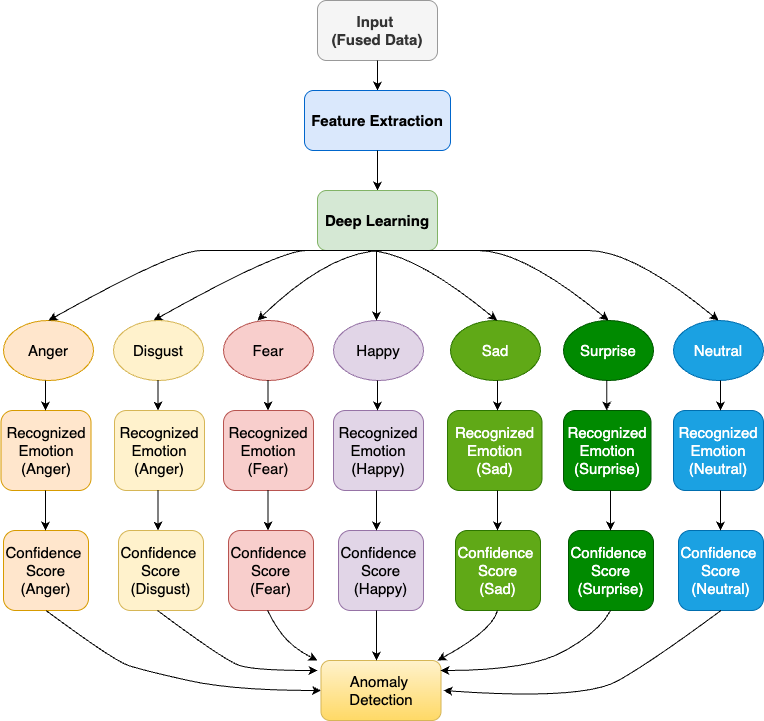

The diagram above was exported from draw.io. Its source (the exported page's mxGraphModel, read from the mxfile embedded in the PNG):
<mxGraphModel dx="946" dy="651" grid="1" gridSize="10" guides="1" tooltips="1" connect="1" arrows="1" fold="1" page="1" pageScale="1" pageWidth="827" pageHeight="1169" math="0" shadow="0">
  <root>
    <mxCell id="0" />
    <mxCell id="1" parent="0" />
    <mxCell id="FSxd8qmcoYrpcdffY_fv-43" value="" style="curved=1;endArrow=classic;html=1;rounded=0;entryX=0.5;entryY=0;entryDx=0;entryDy=0;" edge="1" parent="1">
      <mxGeometry width="50" height="50" relative="1" as="geometry">
        <mxPoint x="449.5" y="340" as="sourcePoint" />
        <mxPoint x="190" y="410" as="targetPoint" />
        <Array as="points">
          <mxPoint x="370" y="340" />
          <mxPoint x="315" y="340" />
        </Array>
      </mxGeometry>
    </mxCell>
    <mxCell id="FSxd8qmcoYrpcdffY_fv-1" value="&lt;font&gt;Input&amp;nbsp;&lt;/font&gt;&lt;div&gt;&lt;font&gt;(Fused Data)&lt;/font&gt;&lt;/div&gt;" style="rounded=1;whiteSpace=wrap;html=1;labelBackgroundColor=none;labelBorderColor=none;fillColor=#f5f5f5;strokeColor=#999999;fontColor=#333333;fontSize=15;textShadow=0;fontStyle=1" vertex="1" parent="1">
      <mxGeometry x="354" y="90" width="120" height="60" as="geometry" />
    </mxCell>
    <mxCell id="FSxd8qmcoYrpcdffY_fv-2" value="" style="endArrow=classic;html=1;rounded=0;exitX=0.5;exitY=1;exitDx=0;exitDy=0;" edge="1" parent="1" source="FSxd8qmcoYrpcdffY_fv-1">
      <mxGeometry width="50" height="50" relative="1" as="geometry">
        <mxPoint x="390" y="410" as="sourcePoint" />
        <mxPoint x="414" y="180" as="targetPoint" />
      </mxGeometry>
    </mxCell>
    <mxCell id="FSxd8qmcoYrpcdffY_fv-3" value="Feature Extraction" style="rounded=1;whiteSpace=wrap;html=1;fontSize=15;fillColor=#dae8fc;strokeColor=light-dark(#0066CC,#5C79A3);fontStyle=1" vertex="1" parent="1">
      <mxGeometry x="341" y="180" width="146" height="60" as="geometry" />
    </mxCell>
    <mxCell id="FSxd8qmcoYrpcdffY_fv-4" value="" style="endArrow=classic;html=1;rounded=0;exitX=0.5;exitY=1;exitDx=0;exitDy=0;" edge="1" parent="1" source="FSxd8qmcoYrpcdffY_fv-3">
      <mxGeometry width="50" height="50" relative="1" as="geometry">
        <mxPoint x="390" y="410" as="sourcePoint" />
        <mxPoint x="414" y="280" as="targetPoint" />
        <Array as="points" />
      </mxGeometry>
    </mxCell>
    <mxCell id="FSxd8qmcoYrpcdffY_fv-5" value="Deep Learning" style="rounded=1;whiteSpace=wrap;html=1;fillColor=#d5e8d4;strokeColor=#82B366;fontSize=15;fontStyle=1" vertex="1" parent="1">
      <mxGeometry x="354" y="280" width="120" height="60" as="geometry" />
    </mxCell>
    <mxCell id="FSxd8qmcoYrpcdffY_fv-18" value="Disgust" style="ellipse;whiteSpace=wrap;html=1;fillColor=#fff2cc;strokeColor=#d6b656;fontSize=15;" vertex="1" parent="1">
      <mxGeometry x="150" y="410" width="90" height="60" as="geometry" />
    </mxCell>
    <mxCell id="FSxd8qmcoYrpcdffY_fv-20" value="&lt;font style=&quot;font-size: 15px;&quot;&gt;Neutral&lt;/font&gt;" style="ellipse;whiteSpace=wrap;html=1;fillColor=#1ba1e2;fontColor=#ffffff;strokeColor=#006EAF;" vertex="1" parent="1">
      <mxGeometry x="710" y="410" width="90" height="60" as="geometry" />
    </mxCell>
    <mxCell id="FSxd8qmcoYrpcdffY_fv-21" value="&lt;font style=&quot;font-size: 15px;&quot;&gt;Surprise&lt;/font&gt;" style="ellipse;whiteSpace=wrap;html=1;fillColor=#008a00;fontColor=#ffffff;strokeColor=#005700;" vertex="1" parent="1">
      <mxGeometry x="600" y="410" width="90" height="60" as="geometry" />
    </mxCell>
    <mxCell id="FSxd8qmcoYrpcdffY_fv-22" value="&lt;font style=&quot;font-size: 15px;&quot;&gt;Sad&lt;/font&gt;" style="ellipse;whiteSpace=wrap;html=1;fillColor=#60a917;fontColor=#ffffff;strokeColor=#2D7600;" vertex="1" parent="1">
      <mxGeometry x="487" y="410" width="90" height="60" as="geometry" />
    </mxCell>
    <mxCell id="FSxd8qmcoYrpcdffY_fv-23" value="&lt;font style=&quot;font-size: 15px;&quot;&gt;Happy&lt;/font&gt;" style="ellipse;whiteSpace=wrap;html=1;fillColor=#e1d5e7;strokeColor=#9673a6;" vertex="1" parent="1">
      <mxGeometry x="370" y="410" width="90" height="60" as="geometry" />
    </mxCell>
    <mxCell id="FSxd8qmcoYrpcdffY_fv-24" value="&lt;font style=&quot;font-size: 15px;&quot;&gt;Fear&lt;/font&gt;" style="ellipse;whiteSpace=wrap;html=1;fillColor=#f8cecc;strokeColor=#b85450;" vertex="1" parent="1">
      <mxGeometry x="260" y="410" width="90" height="60" as="geometry" />
    </mxCell>
    <mxCell id="FSxd8qmcoYrpcdffY_fv-25" value="&lt;font style=&quot;font-size: 15px;&quot;&gt;Anger&lt;/font&gt;" style="ellipse;whiteSpace=wrap;html=1;fillColor=#ffe6cc;strokeColor=#d79b00;" vertex="1" parent="1">
      <mxGeometry x="40" y="410" width="90" height="60" as="geometry" />
    </mxCell>
    <mxCell id="FSxd8qmcoYrpcdffY_fv-26" value="&lt;font style=&quot;font-size: 15px;&quot;&gt;Recognized&lt;/font&gt;&lt;div&gt;&lt;font style=&quot;font-size: 15px;&quot;&gt;Emotion&lt;/font&gt;&lt;/div&gt;&lt;div&gt;&lt;font style=&quot;font-size: 15px;&quot;&gt;(Anger)&lt;/font&gt;&lt;/div&gt;" style="rounded=1;whiteSpace=wrap;html=1;fillColor=#ffe6cc;strokeColor=#d79b00;" vertex="1" parent="1">
      <mxGeometry x="37.5" y="500" width="90" height="80" as="geometry" />
    </mxCell>
    <mxCell id="FSxd8qmcoYrpcdffY_fv-27" value="&lt;font style=&quot;font-size: 15px;&quot;&gt;Recognized&lt;/font&gt;&lt;div&gt;&lt;font style=&quot;font-size: 15px;&quot;&gt;Emotion&lt;/font&gt;&lt;/div&gt;&lt;div&gt;&lt;font style=&quot;font-size: 15px;&quot;&gt;(Anger)&lt;/font&gt;&lt;/div&gt;" style="rounded=1;whiteSpace=wrap;html=1;fillColor=#fff2cc;strokeColor=#d6b656;" vertex="1" parent="1">
      <mxGeometry x="151" y="500" width="90" height="80" as="geometry" />
    </mxCell>
    <mxCell id="FSxd8qmcoYrpcdffY_fv-28" value="&lt;font style=&quot;font-size: 15px;&quot;&gt;Recognized&lt;/font&gt;&lt;div&gt;&lt;font style=&quot;font-size: 15px;&quot;&gt;Emotion&lt;/font&gt;&lt;/div&gt;&lt;div&gt;&lt;font style=&quot;font-size: 15px;&quot;&gt;(Fear)&lt;/font&gt;&lt;/div&gt;" style="rounded=1;whiteSpace=wrap;html=1;fillColor=#f8cecc;strokeColor=#b85450;" vertex="1" parent="1">
      <mxGeometry x="260" y="500" width="90" height="80" as="geometry" />
    </mxCell>
    <mxCell id="FSxd8qmcoYrpcdffY_fv-29" value="&lt;font style=&quot;font-size: 15px;&quot;&gt;Recognized&lt;/font&gt;&lt;div&gt;&lt;font style=&quot;font-size: 15px;&quot;&gt;Emotion&lt;/font&gt;&lt;/div&gt;&lt;div&gt;&lt;font style=&quot;font-size: 15px;&quot;&gt;(Happy)&lt;/font&gt;&lt;/div&gt;" style="rounded=1;whiteSpace=wrap;html=1;fillColor=#e1d5e7;strokeColor=#9673a6;" vertex="1" parent="1">
      <mxGeometry x="370" y="500" width="90" height="80" as="geometry" />
    </mxCell>
    <mxCell id="FSxd8qmcoYrpcdffY_fv-30" value="&lt;font style=&quot;font-size: 15px; color: rgb(255, 255, 255);&quot;&gt;Recognized&lt;/font&gt;&lt;div style=&quot;&quot;&gt;&lt;font style=&quot;font-size: 15px; color: rgb(255, 255, 255);&quot;&gt;Emotion&lt;/font&gt;&lt;/div&gt;&lt;div style=&quot;&quot;&gt;&lt;font style=&quot;font-size: 15px; color: rgb(255, 255, 255);&quot;&gt;(Sad)&lt;/font&gt;&lt;/div&gt;" style="rounded=1;whiteSpace=wrap;html=1;fillColor=#60a917;fontColor=#ffffff;strokeColor=#2D7600;" vertex="1" parent="1">
      <mxGeometry x="484" y="500" width="94.5" height="80" as="geometry" />
    </mxCell>
    <mxCell id="FSxd8qmcoYrpcdffY_fv-31" value="&lt;font style=&quot;font-size: 15px; color: rgb(255, 255, 255);&quot;&gt;Recognized&lt;/font&gt;&lt;div style=&quot;&quot;&gt;&lt;font style=&quot;font-size: 15px; color: rgb(255, 255, 255);&quot;&gt;Emotion&lt;/font&gt;&lt;/div&gt;&lt;div style=&quot;&quot;&gt;&lt;font style=&quot;font-size: 15px; color: rgb(255, 255, 255);&quot;&gt;(Surprise)&lt;/font&gt;&lt;/div&gt;" style="rounded=1;whiteSpace=wrap;html=1;fillColor=#008a00;fontColor=#ffffff;strokeColor=#005700;" vertex="1" parent="1">
      <mxGeometry x="600" y="500" width="87.5" height="80" as="geometry" />
    </mxCell>
    <mxCell id="FSxd8qmcoYrpcdffY_fv-32" value="&lt;font style=&quot;font-size: 15px; color: rgb(255, 255, 255);&quot;&gt;Recognized&lt;/font&gt;&lt;div style=&quot;&quot;&gt;&lt;font style=&quot;font-size: 15px; color: rgb(255, 255, 255);&quot;&gt;Emotion&lt;/font&gt;&lt;/div&gt;&lt;div style=&quot;&quot;&gt;&lt;font style=&quot;font-size: 15px; color: rgb(255, 255, 255);&quot;&gt;(Neutral)&lt;/font&gt;&lt;/div&gt;" style="rounded=1;whiteSpace=wrap;html=1;fillColor=#1ba1e2;fontColor=#ffffff;strokeColor=#006EAF;" vertex="1" parent="1">
      <mxGeometry x="710" y="500" width="90" height="80" as="geometry" />
    </mxCell>
    <mxCell id="FSxd8qmcoYrpcdffY_fv-33" value="&lt;font style=&quot;font-size: 15px;&quot;&gt;Confidence&amp;nbsp;&lt;/font&gt;&lt;div&gt;&lt;font style=&quot;font-size: 15px;&quot;&gt;Score&lt;/font&gt;&lt;/div&gt;&lt;div&gt;&lt;font style=&quot;font-size: 15px;&quot;&gt;(Anger)&lt;/font&gt;&lt;/div&gt;" style="rounded=1;whiteSpace=wrap;html=1;fillColor=#ffe6cc;strokeColor=#d79b00;" vertex="1" parent="1">
      <mxGeometry x="40" y="620" width="85" height="80" as="geometry" />
    </mxCell>
    <mxCell id="FSxd8qmcoYrpcdffY_fv-34" value="&lt;font style=&quot;font-size: 15px;&quot;&gt;Confidence&amp;nbsp;&lt;/font&gt;&lt;div&gt;&lt;font style=&quot;font-size: 15px;&quot;&gt;Score&lt;/font&gt;&lt;/div&gt;&lt;div&gt;&lt;font style=&quot;font-size: 15px;&quot;&gt;(Disgust)&lt;/font&gt;&lt;/div&gt;" style="rounded=1;whiteSpace=wrap;html=1;fillColor=#fff2cc;strokeColor=#d6b656;" vertex="1" parent="1">
      <mxGeometry x="155" y="620" width="85" height="80" as="geometry" />
    </mxCell>
    <mxCell id="FSxd8qmcoYrpcdffY_fv-35" value="&lt;font style=&quot;font-size: 15px;&quot;&gt;Confidence&amp;nbsp;&lt;/font&gt;&lt;div&gt;&lt;font style=&quot;font-size: 15px;&quot;&gt;Score&lt;/font&gt;&lt;/div&gt;&lt;div&gt;&lt;font style=&quot;font-size: 15px;&quot;&gt;(Fear)&lt;/font&gt;&lt;/div&gt;" style="rounded=1;whiteSpace=wrap;html=1;fillColor=#f8cecc;strokeColor=#b85450;" vertex="1" parent="1">
      <mxGeometry x="265" y="620" width="85" height="80" as="geometry" />
    </mxCell>
    <mxCell id="FSxd8qmcoYrpcdffY_fv-36" value="&lt;font style=&quot;font-size: 15px;&quot;&gt;Confidence&amp;nbsp;&lt;/font&gt;&lt;div&gt;&lt;font style=&quot;font-size: 15px;&quot;&gt;Score&lt;/font&gt;&lt;/div&gt;&lt;div&gt;&lt;font style=&quot;font-size: 15px;&quot;&gt;(Happy)&lt;/font&gt;&lt;/div&gt;" style="rounded=1;whiteSpace=wrap;html=1;fillColor=#e1d5e7;strokeColor=#9673a6;" vertex="1" parent="1">
      <mxGeometry x="375" y="620" width="85" height="80" as="geometry" />
    </mxCell>
    <mxCell id="FSxd8qmcoYrpcdffY_fv-37" value="&lt;font style=&quot;font-size: 15px; color: rgb(255, 255, 255);&quot;&gt;Confidence&amp;nbsp;&lt;/font&gt;&lt;div style=&quot;&quot;&gt;&lt;font style=&quot;font-size: 15px; color: rgb(255, 255, 255);&quot;&gt;Score&lt;/font&gt;&lt;/div&gt;&lt;div style=&quot;&quot;&gt;&lt;font style=&quot;font-size: 15px; color: rgb(255, 255, 255);&quot;&gt;(Sad)&lt;/font&gt;&lt;/div&gt;" style="rounded=1;whiteSpace=wrap;html=1;fillColor=#60a917;strokeColor=#2D7600;fontColor=#ffffff;" vertex="1" parent="1">
      <mxGeometry x="492" y="620" width="85" height="80" as="geometry" />
    </mxCell>
    <mxCell id="FSxd8qmcoYrpcdffY_fv-38" value="&lt;font style=&quot;font-size: 15px; color: rgb(255, 255, 255);&quot;&gt;Confidence&amp;nbsp;&lt;/font&gt;&lt;div style=&quot;&quot;&gt;&lt;font style=&quot;font-size: 15px; color: rgb(255, 255, 255);&quot;&gt;Score&lt;/font&gt;&lt;/div&gt;&lt;div style=&quot;&quot;&gt;&lt;font style=&quot;font-size: 15px; color: rgb(255, 255, 255);&quot;&gt;(Surprise)&lt;/font&gt;&lt;/div&gt;" style="rounded=1;whiteSpace=wrap;html=1;fillColor=#008a00;fontColor=#ffffff;strokeColor=#005700;" vertex="1" parent="1">
      <mxGeometry x="605" y="620" width="85" height="80" as="geometry" />
    </mxCell>
    <mxCell id="FSxd8qmcoYrpcdffY_fv-39" value="&lt;font style=&quot;font-size: 15px; color: rgb(255, 255, 255);&quot;&gt;Confidence&amp;nbsp;&lt;/font&gt;&lt;div style=&quot;&quot;&gt;&lt;font style=&quot;font-size: 15px; color: rgb(255, 255, 255);&quot;&gt;Score&lt;/font&gt;&lt;/div&gt;&lt;div style=&quot;&quot;&gt;&lt;font style=&quot;font-size: 15px; color: rgb(255, 255, 255);&quot;&gt;(Neutral)&lt;/font&gt;&lt;/div&gt;" style="rounded=1;whiteSpace=wrap;html=1;fillColor=#1ba1e2;fontColor=#ffffff;strokeColor=#006EAF;" vertex="1" parent="1">
      <mxGeometry x="715" y="620" width="85" height="80" as="geometry" />
    </mxCell>
    <mxCell id="FSxd8qmcoYrpcdffY_fv-40" value="&lt;font style=&quot;font-size: 15px;&quot;&gt;Anomaly&amp;nbsp;&lt;/font&gt;&lt;div&gt;&lt;font style=&quot;font-size: 15px;&quot;&gt;Detection&lt;/font&gt;&lt;/div&gt;" style="rounded=1;whiteSpace=wrap;html=1;fillColor=#fff2cc;strokeColor=#d6b656;gradientColor=#ffd966;" vertex="1" parent="1">
      <mxGeometry x="357.5" y="750" width="120" height="60" as="geometry" />
    </mxCell>
    <mxCell id="FSxd8qmcoYrpcdffY_fv-42" value="" style="curved=1;endArrow=classic;html=1;rounded=0;exitX=0.5;exitY=1;exitDx=0;exitDy=0;entryX=0.5;entryY=0;entryDx=0;entryDy=0;" edge="1" parent="1" source="FSxd8qmcoYrpcdffY_fv-5" target="FSxd8qmcoYrpcdffY_fv-25">
      <mxGeometry width="50" height="50" relative="1" as="geometry">
        <mxPoint x="215" y="340" as="sourcePoint" />
        <mxPoint x="265" y="290" as="targetPoint" />
        <Array as="points">
          <mxPoint x="265" y="340" />
          <mxPoint x="210" y="340" />
        </Array>
      </mxGeometry>
    </mxCell>
    <mxCell id="FSxd8qmcoYrpcdffY_fv-44" value="" style="curved=1;endArrow=classic;html=1;rounded=0;entryX=0.5;entryY=0;entryDx=0;entryDy=0;" edge="1" parent="1">
      <mxGeometry width="50" height="50" relative="1" as="geometry">
        <mxPoint x="453.5" y="340" as="sourcePoint" />
        <mxPoint x="294" y="410" as="targetPoint" />
        <Array as="points">
          <mxPoint x="474" y="340" />
          <mxPoint x="366.5" y="340" />
        </Array>
      </mxGeometry>
    </mxCell>
    <mxCell id="FSxd8qmcoYrpcdffY_fv-45" value="" style="curved=1;endArrow=classic;html=1;rounded=0;entryX=0.5;entryY=0;entryDx=0;entryDy=0;" edge="1" parent="1" target="FSxd8qmcoYrpcdffY_fv-20">
      <mxGeometry width="50" height="50" relative="1" as="geometry">
        <mxPoint x="420" y="340" as="sourcePoint" />
        <mxPoint x="578.5" y="310" as="targetPoint" />
        <Array as="points">
          <mxPoint x="579" y="340" />
          <mxPoint x="670" y="340" />
        </Array>
      </mxGeometry>
    </mxCell>
    <mxCell id="FSxd8qmcoYrpcdffY_fv-46" value="" style="curved=1;endArrow=classic;html=1;rounded=0;entryX=0.5;entryY=0;entryDx=0;entryDy=0;" edge="1" parent="1">
      <mxGeometry width="50" height="50" relative="1" as="geometry">
        <mxPoint x="390" y="340" as="sourcePoint" />
        <mxPoint x="645" y="410" as="targetPoint" />
        <Array as="points">
          <mxPoint x="469" y="340" />
          <mxPoint x="560" y="340" />
        </Array>
      </mxGeometry>
    </mxCell>
    <mxCell id="FSxd8qmcoYrpcdffY_fv-47" value="" style="curved=1;endArrow=classic;html=1;rounded=0;entryX=0.5;entryY=0;entryDx=0;entryDy=0;" edge="1" parent="1">
      <mxGeometry width="50" height="50" relative="1" as="geometry">
        <mxPoint x="358.5" y="340" as="sourcePoint" />
        <mxPoint x="533.5" y="410" as="targetPoint" />
        <Array as="points">
          <mxPoint x="357.5" y="340" />
          <mxPoint x="448.5" y="340" />
        </Array>
      </mxGeometry>
    </mxCell>
    <mxCell id="FSxd8qmcoYrpcdffY_fv-48" value="" style="endArrow=classic;html=1;rounded=0;" edge="1" parent="1">
      <mxGeometry width="50" height="50" relative="1" as="geometry">
        <mxPoint x="413" y="340" as="sourcePoint" />
        <mxPoint x="413" y="410" as="targetPoint" />
      </mxGeometry>
    </mxCell>
    <mxCell id="FSxd8qmcoYrpcdffY_fv-49" value="" style="endArrow=classic;html=1;rounded=0;" edge="1" parent="1">
      <mxGeometry width="50" height="50" relative="1" as="geometry">
        <mxPoint x="82" y="470" as="sourcePoint" />
        <mxPoint x="82" y="500" as="targetPoint" />
      </mxGeometry>
    </mxCell>
    <mxCell id="FSxd8qmcoYrpcdffY_fv-52" value="" style="endArrow=classic;html=1;rounded=0;" edge="1" parent="1">
      <mxGeometry width="50" height="50" relative="1" as="geometry">
        <mxPoint x="757" y="470" as="sourcePoint" />
        <mxPoint x="757" y="500" as="targetPoint" />
      </mxGeometry>
    </mxCell>
    <mxCell id="FSxd8qmcoYrpcdffY_fv-53" value="" style="endArrow=classic;html=1;rounded=0;" edge="1" parent="1">
      <mxGeometry width="50" height="50" relative="1" as="geometry">
        <mxPoint x="643.25" y="470" as="sourcePoint" />
        <mxPoint x="643.25" y="500" as="targetPoint" />
      </mxGeometry>
    </mxCell>
    <mxCell id="FSxd8qmcoYrpcdffY_fv-54" value="" style="endArrow=classic;html=1;rounded=0;" edge="1" parent="1">
      <mxGeometry width="50" height="50" relative="1" as="geometry">
        <mxPoint x="534" y="470" as="sourcePoint" />
        <mxPoint x="534" y="500" as="targetPoint" />
      </mxGeometry>
    </mxCell>
    <mxCell id="FSxd8qmcoYrpcdffY_fv-55" value="" style="endArrow=classic;html=1;rounded=0;" edge="1" parent="1">
      <mxGeometry width="50" height="50" relative="1" as="geometry">
        <mxPoint x="414" y="470" as="sourcePoint" />
        <mxPoint x="414" y="500" as="targetPoint" />
      </mxGeometry>
    </mxCell>
    <mxCell id="FSxd8qmcoYrpcdffY_fv-56" value="" style="endArrow=classic;html=1;rounded=0;" edge="1" parent="1">
      <mxGeometry width="50" height="50" relative="1" as="geometry">
        <mxPoint x="304.5" y="470" as="sourcePoint" />
        <mxPoint x="304.5" y="500" as="targetPoint" />
      </mxGeometry>
    </mxCell>
    <mxCell id="FSxd8qmcoYrpcdffY_fv-57" value="" style="endArrow=classic;html=1;rounded=0;" edge="1" parent="1">
      <mxGeometry width="50" height="50" relative="1" as="geometry">
        <mxPoint x="194.5" y="470" as="sourcePoint" />
        <mxPoint x="194.5" y="500" as="targetPoint" />
      </mxGeometry>
    </mxCell>
    <mxCell id="FSxd8qmcoYrpcdffY_fv-60" value="" style="endArrow=classic;html=1;rounded=0;" edge="1" parent="1">
      <mxGeometry width="50" height="50" relative="1" as="geometry">
        <mxPoint x="82" y="580" as="sourcePoint" />
        <mxPoint x="82" y="620" as="targetPoint" />
      </mxGeometry>
    </mxCell>
    <mxCell id="FSxd8qmcoYrpcdffY_fv-61" value="" style="endArrow=classic;html=1;rounded=0;" edge="1" parent="1">
      <mxGeometry width="50" height="50" relative="1" as="geometry">
        <mxPoint x="757" y="580" as="sourcePoint" />
        <mxPoint x="757" y="620" as="targetPoint" />
      </mxGeometry>
    </mxCell>
    <mxCell id="FSxd8qmcoYrpcdffY_fv-62" value="" style="endArrow=classic;html=1;rounded=0;" edge="1" parent="1">
      <mxGeometry width="50" height="50" relative="1" as="geometry">
        <mxPoint x="647" y="580" as="sourcePoint" />
        <mxPoint x="647" y="620" as="targetPoint" />
      </mxGeometry>
    </mxCell>
    <mxCell id="FSxd8qmcoYrpcdffY_fv-63" value="" style="endArrow=classic;html=1;rounded=0;" edge="1" parent="1">
      <mxGeometry width="50" height="50" relative="1" as="geometry">
        <mxPoint x="534" y="580" as="sourcePoint" />
        <mxPoint x="534" y="620" as="targetPoint" />
      </mxGeometry>
    </mxCell>
    <mxCell id="FSxd8qmcoYrpcdffY_fv-64" value="" style="endArrow=classic;html=1;rounded=0;" edge="1" parent="1">
      <mxGeometry width="50" height="50" relative="1" as="geometry">
        <mxPoint x="413" y="580" as="sourcePoint" />
        <mxPoint x="413" y="620" as="targetPoint" />
      </mxGeometry>
    </mxCell>
    <mxCell id="FSxd8qmcoYrpcdffY_fv-65" value="" style="endArrow=classic;html=1;rounded=0;" edge="1" parent="1">
      <mxGeometry width="50" height="50" relative="1" as="geometry">
        <mxPoint x="304.5" y="580" as="sourcePoint" />
        <mxPoint x="304.5" y="620" as="targetPoint" />
      </mxGeometry>
    </mxCell>
    <mxCell id="FSxd8qmcoYrpcdffY_fv-66" value="" style="endArrow=classic;html=1;rounded=0;" edge="1" parent="1">
      <mxGeometry width="50" height="50" relative="1" as="geometry">
        <mxPoint x="194.5" y="580" as="sourcePoint" />
        <mxPoint x="194.5" y="620" as="targetPoint" />
      </mxGeometry>
    </mxCell>
    <mxCell id="FSxd8qmcoYrpcdffY_fv-68" value="" style="curved=1;endArrow=classic;html=1;rounded=0;entryX=0;entryY=0.5;entryDx=0;entryDy=0;exitX=0.5;exitY=1;exitDx=0;exitDy=0;" edge="1" parent="1" source="FSxd8qmcoYrpcdffY_fv-33" target="FSxd8qmcoYrpcdffY_fv-40">
      <mxGeometry width="50" height="50" relative="1" as="geometry">
        <mxPoint x="80" y="710" as="sourcePoint" />
        <mxPoint x="350" y="780" as="targetPoint" />
        <Array as="points">
          <mxPoint x="150" y="750" />
          <mxPoint x="180" y="760" />
          <mxPoint x="270" y="780" />
        </Array>
      </mxGeometry>
    </mxCell>
    <mxCell id="FSxd8qmcoYrpcdffY_fv-69" value="" style="curved=1;endArrow=classic;html=1;rounded=0;exitX=0.5;exitY=1;exitDx=0;exitDy=0;" edge="1" parent="1">
      <mxGeometry width="50" height="50" relative="1" as="geometry">
        <mxPoint x="194" y="700" as="sourcePoint" />
        <mxPoint x="354" y="760" as="targetPoint" />
        <Array as="points">
          <mxPoint x="261" y="750" />
          <mxPoint x="291" y="760" />
        </Array>
      </mxGeometry>
    </mxCell>
    <mxCell id="FSxd8qmcoYrpcdffY_fv-72" value="" style="curved=1;endArrow=classic;html=1;rounded=0;" edge="1" parent="1">
      <mxGeometry width="50" height="50" relative="1" as="geometry">
        <mxPoint x="304" y="700" as="sourcePoint" />
        <mxPoint x="354" y="750" as="targetPoint" />
        <Array as="points">
          <mxPoint x="314" y="720" />
          <mxPoint x="334" y="740" />
        </Array>
      </mxGeometry>
    </mxCell>
    <mxCell id="FSxd8qmcoYrpcdffY_fv-73" value="" style="curved=1;endArrow=classic;html=1;rounded=0;exitX=0.5;exitY=1;exitDx=0;exitDy=0;" edge="1" parent="1" source="FSxd8qmcoYrpcdffY_fv-39">
      <mxGeometry width="50" height="50" relative="1" as="geometry">
        <mxPoint x="578.5" y="850" as="sourcePoint" />
        <mxPoint x="480" y="780" as="targetPoint" />
        <Array as="points">
          <mxPoint x="690" y="750" />
          <mxPoint x="620" y="790" />
        </Array>
      </mxGeometry>
    </mxCell>
    <mxCell id="FSxd8qmcoYrpcdffY_fv-74" value="" style="curved=1;endArrow=classic;html=1;rounded=0;" edge="1" parent="1">
      <mxGeometry width="50" height="50" relative="1" as="geometry">
        <mxPoint x="647" y="700" as="sourcePoint" />
        <mxPoint x="477" y="760" as="targetPoint" />
        <Array as="points">
          <mxPoint x="637" y="720" />
          <mxPoint x="567" y="760" />
        </Array>
      </mxGeometry>
    </mxCell>
    <mxCell id="FSxd8qmcoYrpcdffY_fv-76" value="" style="curved=1;endArrow=classic;html=1;rounded=0;" edge="1" parent="1">
      <mxGeometry width="50" height="50" relative="1" as="geometry">
        <mxPoint x="534" y="700" as="sourcePoint" />
        <mxPoint x="474" y="750" as="targetPoint" />
        <Array as="points">
          <mxPoint x="529" y="720" />
        </Array>
      </mxGeometry>
    </mxCell>
    <mxCell id="FSxd8qmcoYrpcdffY_fv-77" value="" style="endArrow=classic;html=1;rounded=0;" edge="1" parent="1">
      <mxGeometry width="50" height="50" relative="1" as="geometry">
        <mxPoint x="413" y="700" as="sourcePoint" />
        <mxPoint x="413" y="750" as="targetPoint" />
      </mxGeometry>
    </mxCell>
  </root>
</mxGraphModel>